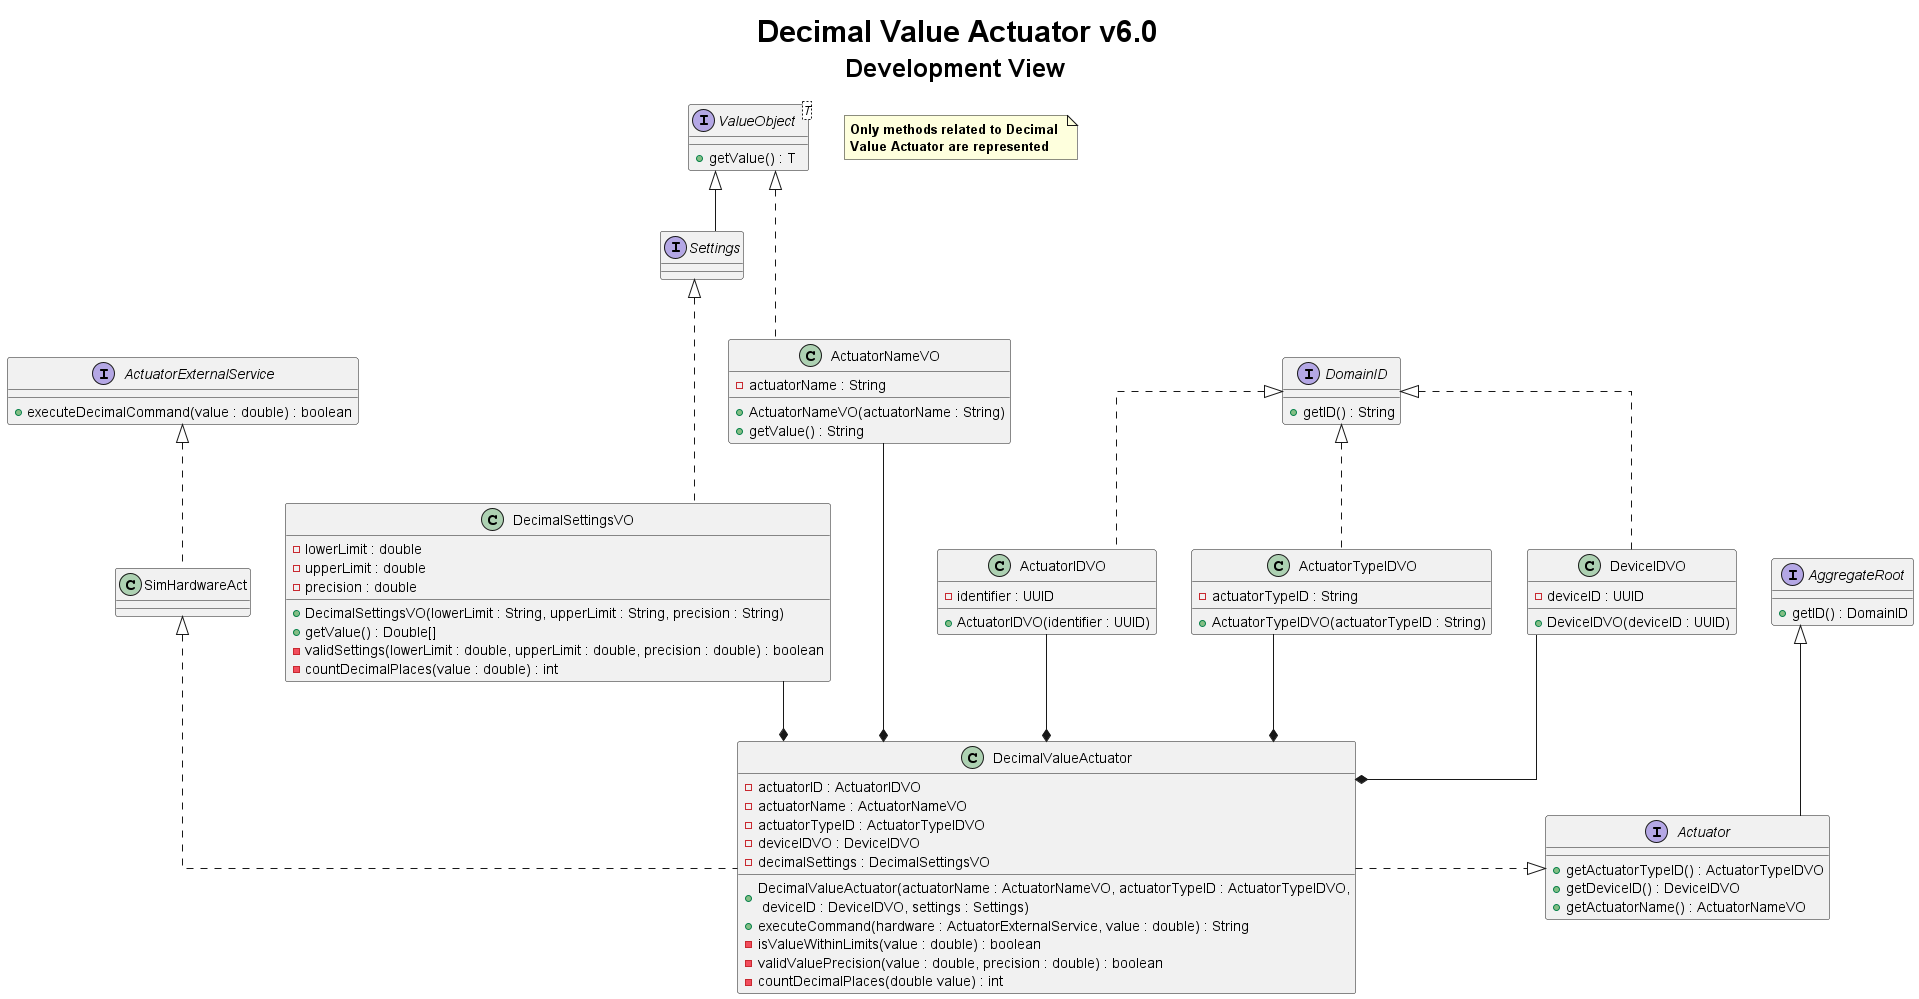

The diagram above was rendered by PlantUML. Its source (embedded in the PNG):
@startuml
title <size: 30> Decimal Value Actuator v6.0\n <size: 25>Development View

note "<b>Only methods related to Decimal \n<b>Value Actuator are represented" as 1

skinparam linetype ortho

interface Actuator {
    + getActuatorTypeID() : ActuatorTypeIDVO
    + getDeviceID() : DeviceIDVO
    + getActuatorName() : ActuatorNameVO
}

interface ActuatorExternalService{
    + executeDecimalCommand(value : double) : boolean
}

interface AggregateRoot {
    + getID() : DomainID
}

interface DomainID {
    + getID() : String
}

interface ValueObject<T> {
    + getValue() : T
}

interface Settings {
}

class DecimalValueActuator {
    - actuatorID : ActuatorIDVO
    - actuatorName : ActuatorNameVO
    - actuatorTypeID : ActuatorTypeIDVO
    - deviceIDVO : DeviceIDVO
    - decimalSettings : DecimalSettingsVO

    + DecimalValueActuator(actuatorName : ActuatorNameVO, actuatorTypeID : ActuatorTypeIDVO,\n deviceID : DeviceIDVO, settings : Settings)
    + executeCommand(hardware : ActuatorExternalService, value : double) : String
    - isValueWithinLimits(value : double) : boolean
    - validValuePrecision(value : double, precision : double) : boolean
    - countDecimalPlaces(double value) : int
}


class SimHardwareAct {

}

class ActuatorNameVO {
    - actuatorName : String
    + ActuatorNameVO(actuatorName : String)
    + getValue() : String
}

class ActuatorIDVO {
    - identifier : UUID
    + ActuatorIDVO(identifier : UUID)
}

class ActuatorTypeIDVO {
    - actuatorTypeID : String
    + ActuatorTypeIDVO(actuatorTypeID : String)
}

class DeviceIDVO {
    - deviceID : UUID
    + DeviceIDVO(deviceID : UUID)
}

class DecimalSettingsVO {
    - lowerLimit : double
    - upperLimit : double
    - precision : double

    + DecimalSettingsVO(lowerLimit : String, upperLimit : String, precision : String)
    + getValue() : Double[]
    - validSettings(lowerLimit : double, upperLimit : double, precision : double) : boolean
    - countDecimalPlaces(value : double) : int
}

ValueObject <|-- Settings
AggregateRoot <|-- Actuator
Actuator <|.left. DecimalValueActuator
SimHardwareAct <|.. DecimalValueActuator
ActuatorExternalService <|.. SimHardwareAct
ActuatorNameVO --* DecimalValueActuator
ActuatorIDVO --* DecimalValueActuator
ActuatorTypeIDVO --* DecimalValueActuator
DeviceIDVO --* DecimalValueActuator
DecimalSettingsVO --* DecimalValueActuator
ValueObject <|... ActuatorNameVO
Settings <|... DecimalSettingsVO
DomainID <|.. ActuatorIDVO
DomainID <|.. ActuatorTypeIDVO
DomainID <|.. DeviceIDVO
@enduml